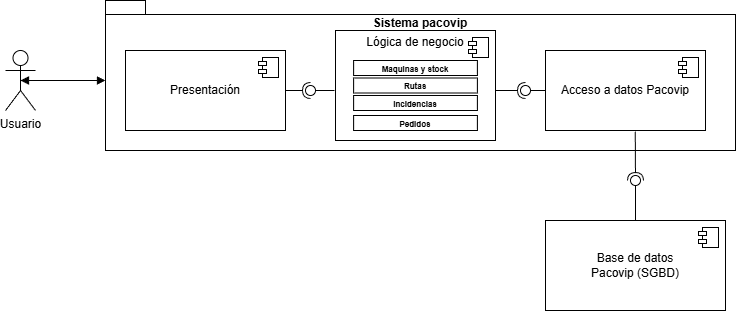

The diagram above was exported from draw.io. Its source (the exported page's mxGraphModel, read from the mxfile embedded in the PNG):
<mxGraphModel dx="875" dy="464" grid="1" gridSize="10" guides="1" tooltips="1" connect="1" arrows="1" fold="1" page="1" pageScale="1" pageWidth="827" pageHeight="1169" math="0" shadow="0">
  <root>
    <mxCell id="0" />
    <mxCell id="1" parent="0" />
    <mxCell id="qwzxu-BIhi-mDPNVzP5U-3" value="Usuario" style="shape=umlActor;verticalLabelPosition=bottom;verticalAlign=top;fontStyle=0;html=1;" vertex="1" parent="1">
      <mxGeometry x="30" y="240" width="30" height="60" as="geometry" />
    </mxCell>
    <mxCell id="qwzxu-BIhi-mDPNVzP5U-6" value="Sistema pacovip&lt;div&gt;&lt;br&gt;&lt;/div&gt;&lt;div&gt;&lt;br&gt;&lt;div&gt;&lt;br&gt;&lt;/div&gt;&lt;div&gt;&lt;br&gt;&lt;/div&gt;&lt;div&gt;&lt;br&gt;&lt;/div&gt;&lt;div&gt;&lt;br&gt;&lt;/div&gt;&lt;div&gt;&lt;br&gt;&lt;/div&gt;&lt;div&gt;&lt;br&gt;&lt;/div&gt;&lt;/div&gt;" style="shape=folder;fontStyle=1;spacingTop=10;tabWidth=40;tabHeight=14;tabPosition=left;html=1;whiteSpace=wrap;" vertex="1" parent="1">
      <mxGeometry x="130" y="190" width="630" height="150" as="geometry" />
    </mxCell>
    <mxCell id="qwzxu-BIhi-mDPNVzP5U-7" value="Presentación" style="html=1;dropTarget=0;whiteSpace=wrap;" vertex="1" parent="1">
      <mxGeometry x="150" y="240" width="160" height="80" as="geometry" />
    </mxCell>
    <mxCell id="qwzxu-BIhi-mDPNVzP5U-8" value="" style="shape=module;jettyWidth=8;jettyHeight=4;" vertex="1" parent="qwzxu-BIhi-mDPNVzP5U-7">
      <mxGeometry x="1" width="20" height="20" relative="1" as="geometry">
        <mxPoint x="-27" y="7" as="offset" />
      </mxGeometry>
    </mxCell>
    <mxCell id="qwzxu-BIhi-mDPNVzP5U-9" value="Lógica de negocio&lt;div&gt;&lt;br&gt;&lt;/div&gt;&lt;div&gt;&lt;br&gt;&lt;div&gt;&lt;br&gt;&lt;/div&gt;&lt;div&gt;&lt;br&gt;&lt;/div&gt;&lt;div&gt;&lt;br&gt;&lt;/div&gt;&lt;div&gt;&lt;br&gt;&lt;/div&gt;&lt;/div&gt;" style="html=1;dropTarget=0;whiteSpace=wrap;" vertex="1" parent="1">
      <mxGeometry x="360" y="220" width="160" height="110" as="geometry" />
    </mxCell>
    <mxCell id="qwzxu-BIhi-mDPNVzP5U-10" value="" style="shape=module;jettyWidth=8;jettyHeight=4;" vertex="1" parent="qwzxu-BIhi-mDPNVzP5U-9">
      <mxGeometry x="1" width="20" height="20" relative="1" as="geometry">
        <mxPoint x="-27" y="7" as="offset" />
      </mxGeometry>
    </mxCell>
    <mxCell id="qwzxu-BIhi-mDPNVzP5U-11" value="Acceso a datos Pacovip" style="html=1;dropTarget=0;whiteSpace=wrap;" vertex="1" parent="1">
      <mxGeometry x="570" y="240" width="160" height="80" as="geometry" />
    </mxCell>
    <mxCell id="qwzxu-BIhi-mDPNVzP5U-12" value="" style="shape=module;jettyWidth=8;jettyHeight=4;" vertex="1" parent="qwzxu-BIhi-mDPNVzP5U-11">
      <mxGeometry x="1" width="20" height="20" relative="1" as="geometry">
        <mxPoint x="-27" y="7" as="offset" />
      </mxGeometry>
    </mxCell>
    <mxCell id="qwzxu-BIhi-mDPNVzP5U-24" value="" style="rounded=0;orthogonalLoop=1;jettySize=auto;html=1;endArrow=halfCircle;endFill=0;endSize=6;strokeWidth=1;sketch=0;" edge="1" parent="1">
      <mxGeometry relative="1" as="geometry">
        <mxPoint x="520" y="280" as="sourcePoint" />
        <mxPoint x="550" y="280" as="targetPoint" />
      </mxGeometry>
    </mxCell>
    <mxCell id="qwzxu-BIhi-mDPNVzP5U-25" value="" style="rounded=0;orthogonalLoop=1;jettySize=auto;html=1;endArrow=oval;endFill=0;sketch=0;sourcePerimeterSpacing=0;targetPerimeterSpacing=0;endSize=10;exitX=0;exitY=0.5;exitDx=0;exitDy=0;" edge="1" parent="1" source="qwzxu-BIhi-mDPNVzP5U-11">
      <mxGeometry relative="1" as="geometry">
        <mxPoint x="460" y="285" as="sourcePoint" />
        <mxPoint x="550" y="280" as="targetPoint" />
      </mxGeometry>
    </mxCell>
    <mxCell id="qwzxu-BIhi-mDPNVzP5U-26" value="" style="ellipse;whiteSpace=wrap;html=1;align=center;aspect=fixed;fillColor=none;strokeColor=none;resizable=0;perimeter=centerPerimeter;rotatable=0;allowArrows=0;points=[];outlineConnect=1;" vertex="1" parent="1">
      <mxGeometry x="475" y="280" width="10" height="10" as="geometry" />
    </mxCell>
    <mxCell id="qwzxu-BIhi-mDPNVzP5U-27" value="" style="rounded=0;orthogonalLoop=1;jettySize=auto;html=1;endArrow=halfCircle;endFill=0;endSize=6;strokeWidth=1;sketch=0;" edge="1" target="qwzxu-BIhi-mDPNVzP5U-29" parent="1">
      <mxGeometry relative="1" as="geometry">
        <mxPoint x="310" y="280" as="sourcePoint" />
        <mxPoint x="330" y="280" as="targetPoint" />
      </mxGeometry>
    </mxCell>
    <mxCell id="qwzxu-BIhi-mDPNVzP5U-28" value="" style="rounded=0;orthogonalLoop=1;jettySize=auto;html=1;endArrow=oval;endFill=0;sketch=0;sourcePerimeterSpacing=0;targetPerimeterSpacing=0;endSize=10;" edge="1" target="qwzxu-BIhi-mDPNVzP5U-29" parent="1">
      <mxGeometry relative="1" as="geometry">
        <mxPoint x="359" y="280" as="sourcePoint" />
      </mxGeometry>
    </mxCell>
    <mxCell id="qwzxu-BIhi-mDPNVzP5U-29" value="" style="ellipse;whiteSpace=wrap;html=1;align=center;aspect=fixed;fillColor=none;strokeColor=none;resizable=0;perimeter=centerPerimeter;rotatable=0;allowArrows=0;points=[];outlineConnect=1;" vertex="1" parent="1">
      <mxGeometry x="330" y="275" width="10" height="10" as="geometry" />
    </mxCell>
    <mxCell id="qwzxu-BIhi-mDPNVzP5U-31" value="" style="endArrow=block;startArrow=block;endFill=1;startFill=1;html=1;rounded=0;exitX=0.5;exitY=0.5;exitDx=0;exitDy=0;exitPerimeter=0;" edge="1" parent="1" source="qwzxu-BIhi-mDPNVzP5U-3">
      <mxGeometry width="160" relative="1" as="geometry">
        <mxPoint x="140" y="330" as="sourcePoint" />
        <mxPoint x="130" y="270" as="targetPoint" />
      </mxGeometry>
    </mxCell>
    <mxCell id="qwzxu-BIhi-mDPNVzP5U-32" value="Base de datos&lt;div&gt;Pacovip (SGBD)&lt;/div&gt;" style="html=1;dropTarget=0;whiteSpace=wrap;" vertex="1" parent="1">
      <mxGeometry x="570" y="410" width="180" height="90" as="geometry" />
    </mxCell>
    <mxCell id="qwzxu-BIhi-mDPNVzP5U-33" value="" style="shape=module;jettyWidth=8;jettyHeight=4;" vertex="1" parent="qwzxu-BIhi-mDPNVzP5U-32">
      <mxGeometry x="1" width="20" height="20" relative="1" as="geometry">
        <mxPoint x="-27" y="7" as="offset" />
      </mxGeometry>
    </mxCell>
    <mxCell id="qwzxu-BIhi-mDPNVzP5U-35" value="" style="ellipse;whiteSpace=wrap;html=1;align=center;aspect=fixed;fillColor=none;strokeColor=none;resizable=0;perimeter=centerPerimeter;rotatable=0;allowArrows=0;points=[];outlineConnect=1;" vertex="1" parent="1">
      <mxGeometry x="630" y="360" width="10" height="10" as="geometry" />
    </mxCell>
    <mxCell id="qwzxu-BIhi-mDPNVzP5U-36" value="" style="rounded=0;orthogonalLoop=1;jettySize=auto;html=1;endArrow=halfCircle;endFill=0;endSize=6;strokeWidth=1;sketch=0;exitX=0.561;exitY=1.014;exitDx=0;exitDy=0;exitPerimeter=0;" edge="1" parent="1" source="qwzxu-BIhi-mDPNVzP5U-11">
      <mxGeometry relative="1" as="geometry">
        <mxPoint x="660" y="323" as="sourcePoint" />
        <mxPoint x="660" y="370" as="targetPoint" />
      </mxGeometry>
    </mxCell>
    <mxCell id="qwzxu-BIhi-mDPNVzP5U-37" value="" style="rounded=0;orthogonalLoop=1;jettySize=auto;html=1;endArrow=oval;endFill=0;sketch=0;sourcePerimeterSpacing=0;targetPerimeterSpacing=0;endSize=10;" edge="1" parent="1">
      <mxGeometry relative="1" as="geometry">
        <mxPoint x="660" y="410" as="sourcePoint" />
        <mxPoint x="660" y="370" as="targetPoint" />
      </mxGeometry>
    </mxCell>
    <mxCell id="qwzxu-BIhi-mDPNVzP5U-38" value="" style="ellipse;whiteSpace=wrap;html=1;align=center;aspect=fixed;fillColor=none;strokeColor=none;resizable=0;perimeter=centerPerimeter;rotatable=0;allowArrows=0;points=[];outlineConnect=1;" vertex="1" parent="1">
      <mxGeometry x="635" y="360" width="10" height="10" as="geometry" />
    </mxCell>
    <mxCell id="qwzxu-BIhi-mDPNVzP5U-42" value="&lt;font style=&quot;font-size: 8px;&quot;&gt;&lt;b style=&quot;&quot;&gt;Maquinas y stock&lt;/b&gt;&lt;/font&gt;" style="html=1;whiteSpace=wrap;align=center;" vertex="1" parent="1">
      <mxGeometry x="378.13" y="250" width="123.75" height="15" as="geometry" />
    </mxCell>
    <mxCell id="qwzxu-BIhi-mDPNVzP5U-46" value="&lt;font style=&quot;font-size: 8px;&quot;&gt;&lt;b style=&quot;&quot;&gt;Rutas&lt;/b&gt;&lt;/font&gt;" style="html=1;whiteSpace=wrap;align=center;" vertex="1" parent="1">
      <mxGeometry x="378.13" y="267.5" width="123.75" height="15" as="geometry" />
    </mxCell>
    <mxCell id="qwzxu-BIhi-mDPNVzP5U-47" value="&lt;font style=&quot;font-size: 8px;&quot;&gt;&lt;b style=&quot;&quot;&gt;Incidencias&lt;/b&gt;&lt;/font&gt;" style="html=1;whiteSpace=wrap;align=center;" vertex="1" parent="1">
      <mxGeometry x="378.13" y="285" width="123.75" height="15" as="geometry" />
    </mxCell>
    <mxCell id="qwzxu-BIhi-mDPNVzP5U-48" value="&lt;font style=&quot;font-size: 8px;&quot;&gt;&lt;b style=&quot;&quot;&gt;Pedidos&lt;/b&gt;&lt;/font&gt;" style="html=1;whiteSpace=wrap;align=center;" vertex="1" parent="1">
      <mxGeometry x="378.13" y="305" width="123.75" height="15" as="geometry" />
    </mxCell>
  </root>
</mxGraphModel>